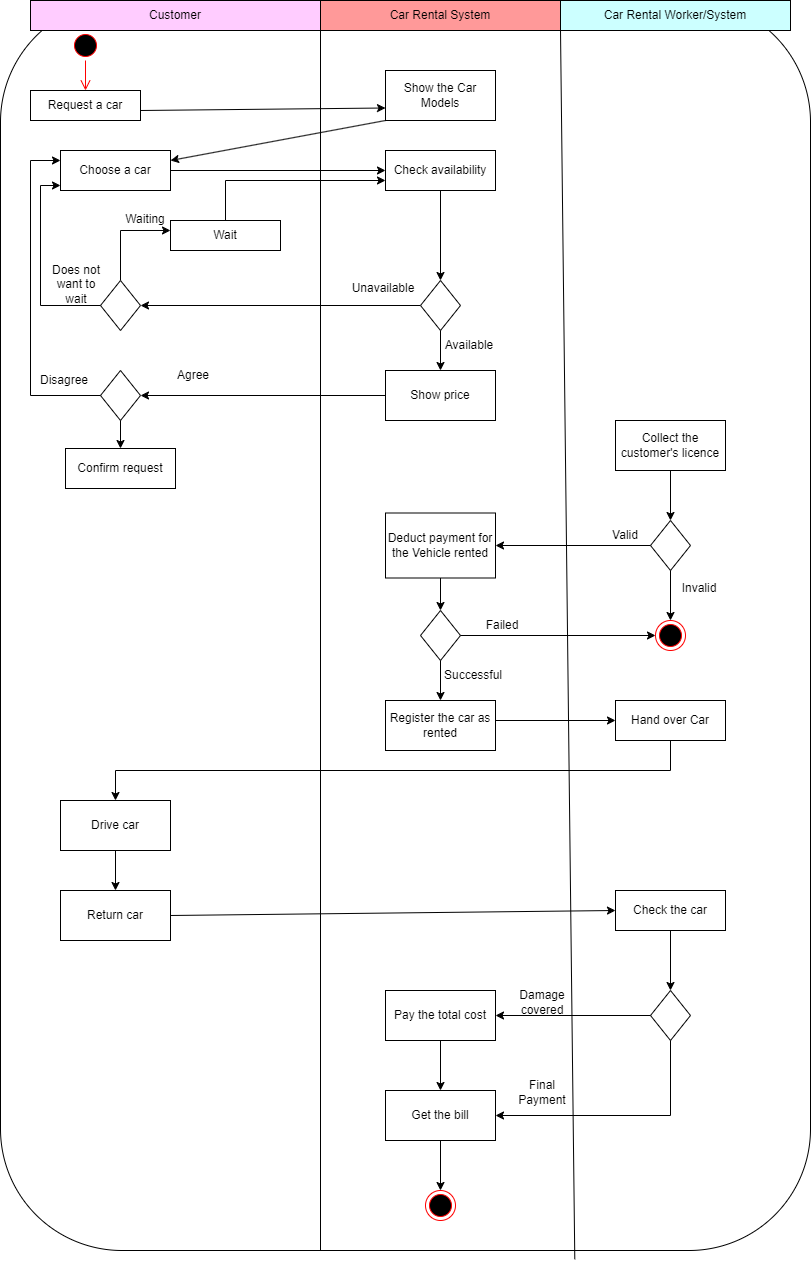

The diagram above was exported from draw.io. Its source (the exported page's mxGraphModel, read from the mxfile embedded in the PNG):
<mxGraphModel dx="2625" dy="1273" grid="0" gridSize="10" guides="1" tooltips="1" connect="1" arrows="1" fold="1" page="0" pageScale="1" pageWidth="850" pageHeight="1100" math="0" shadow="0">
  <root>
    <mxCell id="0" />
    <mxCell id="1" parent="0" />
    <mxCell id="iUA7kmPaTQs0iSQNWlyu-2" value="" style="rounded=1;whiteSpace=wrap;html=1;" vertex="1" parent="1">
      <mxGeometry x="20" y="30" width="810" height="1250" as="geometry" />
    </mxCell>
    <mxCell id="iUA7kmPaTQs0iSQNWlyu-5" value="Customer" style="html=1;whiteSpace=wrap;fillColor=#FFCCFF;" vertex="1" parent="1">
      <mxGeometry x="50" y="30" width="290" height="30" as="geometry" />
    </mxCell>
    <mxCell id="iUA7kmPaTQs0iSQNWlyu-6" value="Car Rental System" style="html=1;whiteSpace=wrap;fillColor=#FF9999;" vertex="1" parent="1">
      <mxGeometry x="340" y="30" width="240" height="30" as="geometry" />
    </mxCell>
    <mxCell id="iUA7kmPaTQs0iSQNWlyu-7" value="Car Rental Worker/System" style="html=1;whiteSpace=wrap;fillColor=#CCFFFF;" vertex="1" parent="1">
      <mxGeometry x="580" y="30" width="230" height="30" as="geometry" />
    </mxCell>
    <mxCell id="iUA7kmPaTQs0iSQNWlyu-9" value="Request a car" style="html=1;whiteSpace=wrap;" vertex="1" parent="1">
      <mxGeometry x="50" y="120" width="110" height="30" as="geometry" />
    </mxCell>
    <mxCell id="iUA7kmPaTQs0iSQNWlyu-10" value="Choose a car" style="html=1;whiteSpace=wrap;" vertex="1" parent="1">
      <mxGeometry x="80" y="180" width="110" height="40" as="geometry" />
    </mxCell>
    <mxCell id="iUA7kmPaTQs0iSQNWlyu-11" value="" style="ellipse;html=1;shape=startState;fillColor=#000000;strokeColor=#ff0000;" vertex="1" parent="1">
      <mxGeometry x="90" y="60" width="30" height="30" as="geometry" />
    </mxCell>
    <mxCell id="iUA7kmPaTQs0iSQNWlyu-12" value="" style="edgeStyle=orthogonalEdgeStyle;html=1;verticalAlign=bottom;endArrow=open;endSize=8;strokeColor=#ff0000;rounded=0;entryX=0.5;entryY=0;entryDx=0;entryDy=0;" edge="1" source="iUA7kmPaTQs0iSQNWlyu-11" parent="1" target="iUA7kmPaTQs0iSQNWlyu-9">
      <mxGeometry relative="1" as="geometry">
        <mxPoint x="105" y="110" as="targetPoint" />
      </mxGeometry>
    </mxCell>
    <mxCell id="iUA7kmPaTQs0iSQNWlyu-15" value="Wait" style="html=1;whiteSpace=wrap;" vertex="1" parent="1">
      <mxGeometry x="190" y="250" width="110" height="30" as="geometry" />
    </mxCell>
    <mxCell id="iUA7kmPaTQs0iSQNWlyu-16" value="" style="endArrow=classic;html=1;rounded=0;entryX=0;entryY=0.333;entryDx=0;entryDy=0;entryPerimeter=0;edgeStyle=orthogonalEdgeStyle;exitX=0.5;exitY=0;exitDx=0;exitDy=0;" edge="1" parent="1" source="iUA7kmPaTQs0iSQNWlyu-17" target="iUA7kmPaTQs0iSQNWlyu-15">
      <mxGeometry width="50" height="50" relative="1" as="geometry">
        <mxPoint x="110" y="320" as="sourcePoint" />
        <mxPoint x="160" y="270" as="targetPoint" />
      </mxGeometry>
    </mxCell>
    <mxCell id="iUA7kmPaTQs0iSQNWlyu-17" value="" style="rhombus;whiteSpace=wrap;html=1;" vertex="1" parent="1">
      <mxGeometry x="120" y="310" width="40" height="50" as="geometry" />
    </mxCell>
    <mxCell id="iUA7kmPaTQs0iSQNWlyu-18" value="" style="endArrow=classic;html=1;rounded=0;entryX=1;entryY=0.5;entryDx=0;entryDy=0;exitX=0;exitY=0.5;exitDx=0;exitDy=0;" edge="1" parent="1" source="iUA7kmPaTQs0iSQNWlyu-20" target="iUA7kmPaTQs0iSQNWlyu-17">
      <mxGeometry width="50" height="50" relative="1" as="geometry">
        <mxPoint x="140" y="400" as="sourcePoint" />
        <mxPoint x="190" y="350" as="targetPoint" />
      </mxGeometry>
    </mxCell>
    <mxCell id="iUA7kmPaTQs0iSQNWlyu-20" value="" style="rhombus;whiteSpace=wrap;html=1;" vertex="1" parent="1">
      <mxGeometry x="440" y="310" width="40" height="50" as="geometry" />
    </mxCell>
    <mxCell id="iUA7kmPaTQs0iSQNWlyu-22" value="" style="rhombus;whiteSpace=wrap;html=1;" vertex="1" parent="1">
      <mxGeometry x="120" y="400" width="40" height="50" as="geometry" />
    </mxCell>
    <mxCell id="iUA7kmPaTQs0iSQNWlyu-23" value="" style="endArrow=classic;html=1;rounded=0;exitX=0;exitY=0.5;exitDx=0;exitDy=0;entryX=0;entryY=0.25;entryDx=0;entryDy=0;edgeStyle=orthogonalEdgeStyle;" edge="1" parent="1" source="iUA7kmPaTQs0iSQNWlyu-22" target="iUA7kmPaTQs0iSQNWlyu-10">
      <mxGeometry width="50" height="50" relative="1" as="geometry">
        <mxPoint x="50" y="410" as="sourcePoint" />
        <mxPoint x="100" y="360" as="targetPoint" />
        <Array as="points">
          <mxPoint x="50" y="425" />
          <mxPoint x="50" y="190" />
        </Array>
      </mxGeometry>
    </mxCell>
    <mxCell id="iUA7kmPaTQs0iSQNWlyu-24" value="" style="endArrow=classic;html=1;rounded=0;exitX=0;exitY=0.5;exitDx=0;exitDy=0;edgeStyle=orthogonalEdgeStyle;" edge="1" parent="1" source="iUA7kmPaTQs0iSQNWlyu-17">
      <mxGeometry width="50" height="50" relative="1" as="geometry">
        <mxPoint x="130" y="415" as="sourcePoint" />
        <mxPoint x="80" y="215" as="targetPoint" />
        <Array as="points">
          <mxPoint x="60" y="335" />
          <mxPoint x="60" y="215" />
        </Array>
      </mxGeometry>
    </mxCell>
    <mxCell id="iUA7kmPaTQs0iSQNWlyu-25" value="" style="endArrow=classic;html=1;rounded=0;edgeStyle=orthogonalEdgeStyle;entryX=0;entryY=0.75;entryDx=0;entryDy=0;" edge="1" parent="1" target="iUA7kmPaTQs0iSQNWlyu-27">
      <mxGeometry width="50" height="50" relative="1" as="geometry">
        <mxPoint x="245" y="250" as="sourcePoint" />
        <mxPoint x="330" y="210" as="targetPoint" />
        <Array as="points">
          <mxPoint x="245" y="210" />
        </Array>
      </mxGeometry>
    </mxCell>
    <mxCell id="iUA7kmPaTQs0iSQNWlyu-73" value="" style="edgeStyle=orthogonalEdgeStyle;rounded=0;orthogonalLoop=1;jettySize=auto;html=1;" edge="1" parent="1" source="iUA7kmPaTQs0iSQNWlyu-27" target="iUA7kmPaTQs0iSQNWlyu-20">
      <mxGeometry relative="1" as="geometry" />
    </mxCell>
    <mxCell id="iUA7kmPaTQs0iSQNWlyu-27" value="Check availability" style="html=1;whiteSpace=wrap;" vertex="1" parent="1">
      <mxGeometry x="405" y="180" width="110" height="40" as="geometry" />
    </mxCell>
    <mxCell id="iUA7kmPaTQs0iSQNWlyu-31" value="" style="endArrow=classic;html=1;rounded=0;entryX=0;entryY=0.5;entryDx=0;entryDy=0;" edge="1" parent="1" target="iUA7kmPaTQs0iSQNWlyu-27">
      <mxGeometry width="50" height="50" relative="1" as="geometry">
        <mxPoint x="190" y="200" as="sourcePoint" />
        <mxPoint x="240" y="150" as="targetPoint" />
      </mxGeometry>
    </mxCell>
    <mxCell id="iUA7kmPaTQs0iSQNWlyu-32" value="Show the Car Models" style="html=1;whiteSpace=wrap;" vertex="1" parent="1">
      <mxGeometry x="405" y="100" width="110" height="50" as="geometry" />
    </mxCell>
    <mxCell id="iUA7kmPaTQs0iSQNWlyu-33" value="" style="endArrow=classic;html=1;rounded=0;entryX=0;entryY=0.75;entryDx=0;entryDy=0;" edge="1" parent="1" target="iUA7kmPaTQs0iSQNWlyu-32">
      <mxGeometry width="50" height="50" relative="1" as="geometry">
        <mxPoint x="160" y="140" as="sourcePoint" />
        <mxPoint x="210" y="90" as="targetPoint" />
      </mxGeometry>
    </mxCell>
    <mxCell id="iUA7kmPaTQs0iSQNWlyu-34" value="" style="endArrow=classic;html=1;rounded=0;exitX=0;exitY=1;exitDx=0;exitDy=0;" edge="1" parent="1" source="iUA7kmPaTQs0iSQNWlyu-32">
      <mxGeometry width="50" height="50" relative="1" as="geometry">
        <mxPoint x="170" y="150" as="sourcePoint" />
        <mxPoint x="190" y="190" as="targetPoint" />
      </mxGeometry>
    </mxCell>
    <mxCell id="iUA7kmPaTQs0iSQNWlyu-37" value="Show price" style="html=1;whiteSpace=wrap;" vertex="1" parent="1">
      <mxGeometry x="405" y="400" width="110" height="50" as="geometry" />
    </mxCell>
    <mxCell id="iUA7kmPaTQs0iSQNWlyu-38" value="" style="endArrow=classic;html=1;rounded=0;exitX=0.5;exitY=1;exitDx=0;exitDy=0;entryX=0.5;entryY=0;entryDx=0;entryDy=0;" edge="1" parent="1" source="iUA7kmPaTQs0iSQNWlyu-20" target="iUA7kmPaTQs0iSQNWlyu-37">
      <mxGeometry width="50" height="50" relative="1" as="geometry">
        <mxPoint x="400" y="360" as="sourcePoint" />
        <mxPoint x="415" y="400" as="targetPoint" />
      </mxGeometry>
    </mxCell>
    <mxCell id="iUA7kmPaTQs0iSQNWlyu-39" value="" style="endArrow=classic;html=1;rounded=0;exitX=0.5;exitY=1;exitDx=0;exitDy=0;" edge="1" parent="1" source="iUA7kmPaTQs0iSQNWlyu-22" target="iUA7kmPaTQs0iSQNWlyu-40">
      <mxGeometry width="50" height="50" relative="1" as="geometry">
        <mxPoint x="160" y="480" as="sourcePoint" />
        <mxPoint x="210" y="430" as="targetPoint" />
      </mxGeometry>
    </mxCell>
    <mxCell id="iUA7kmPaTQs0iSQNWlyu-40" value="Confirm request" style="html=1;whiteSpace=wrap;" vertex="1" parent="1">
      <mxGeometry x="85" y="478" width="110" height="40" as="geometry" />
    </mxCell>
    <mxCell id="iUA7kmPaTQs0iSQNWlyu-41" value="Deduct payment for the Vehicle rented" style="html=1;whiteSpace=wrap;" vertex="1" parent="1">
      <mxGeometry x="405" y="542.5" width="110" height="65" as="geometry" />
    </mxCell>
    <mxCell id="iUA7kmPaTQs0iSQNWlyu-43" value="" style="rhombus;whiteSpace=wrap;html=1;" vertex="1" parent="1">
      <mxGeometry x="440" y="640" width="40" height="50" as="geometry" />
    </mxCell>
    <mxCell id="iUA7kmPaTQs0iSQNWlyu-44" value="" style="endArrow=classic;html=1;rounded=0;exitX=0.5;exitY=1;exitDx=0;exitDy=0;entryX=0.5;entryY=0;entryDx=0;entryDy=0;" edge="1" parent="1" source="iUA7kmPaTQs0iSQNWlyu-41" target="iUA7kmPaTQs0iSQNWlyu-43">
      <mxGeometry width="50" height="50" relative="1" as="geometry">
        <mxPoint x="340" y="560" as="sourcePoint" />
        <mxPoint x="390" y="510" as="targetPoint" />
      </mxGeometry>
    </mxCell>
    <mxCell id="iUA7kmPaTQs0iSQNWlyu-45" value="" style="endArrow=classic;html=1;rounded=0;exitX=0.5;exitY=1;exitDx=0;exitDy=0;" edge="1" parent="1" source="iUA7kmPaTQs0iSQNWlyu-43" target="iUA7kmPaTQs0iSQNWlyu-46">
      <mxGeometry width="50" height="50" relative="1" as="geometry">
        <mxPoint x="415" y="585" as="sourcePoint" />
        <mxPoint x="415" y="630" as="targetPoint" />
      </mxGeometry>
    </mxCell>
    <mxCell id="iUA7kmPaTQs0iSQNWlyu-46" value="Register the car as rented" style="html=1;whiteSpace=wrap;" vertex="1" parent="1">
      <mxGeometry x="405" y="730" width="110" height="50" as="geometry" />
    </mxCell>
    <mxCell id="iUA7kmPaTQs0iSQNWlyu-47" value="Drive car" style="html=1;whiteSpace=wrap;" vertex="1" parent="1">
      <mxGeometry x="80" y="830" width="110" height="50" as="geometry" />
    </mxCell>
    <mxCell id="iUA7kmPaTQs0iSQNWlyu-48" value="Return car" style="html=1;whiteSpace=wrap;" vertex="1" parent="1">
      <mxGeometry x="80" y="920" width="110" height="50" as="geometry" />
    </mxCell>
    <mxCell id="iUA7kmPaTQs0iSQNWlyu-49" value="Pay the total cost" style="html=1;whiteSpace=wrap;" vertex="1" parent="1">
      <mxGeometry x="405" y="1020" width="110" height="50" as="geometry" />
    </mxCell>
    <mxCell id="iUA7kmPaTQs0iSQNWlyu-50" value="Get the bill" style="html=1;whiteSpace=wrap;" vertex="1" parent="1">
      <mxGeometry x="405" y="1120" width="110" height="50" as="geometry" />
    </mxCell>
    <mxCell id="iUA7kmPaTQs0iSQNWlyu-52" value="" style="endArrow=classic;html=1;rounded=0;exitX=0.5;exitY=1;exitDx=0;exitDy=0;entryX=0.5;entryY=0;entryDx=0;entryDy=0;" edge="1" parent="1" source="iUA7kmPaTQs0iSQNWlyu-49" target="iUA7kmPaTQs0iSQNWlyu-50">
      <mxGeometry width="50" height="50" relative="1" as="geometry">
        <mxPoint x="230" y="970" as="sourcePoint" />
        <mxPoint x="280" y="920" as="targetPoint" />
      </mxGeometry>
    </mxCell>
    <mxCell id="iUA7kmPaTQs0iSQNWlyu-53" value="Collect the customer's licence" style="html=1;whiteSpace=wrap;" vertex="1" parent="1">
      <mxGeometry x="635" y="450" width="110" height="50" as="geometry" />
    </mxCell>
    <mxCell id="iUA7kmPaTQs0iSQNWlyu-54" value="" style="endArrow=classic;html=1;rounded=0;exitX=0.5;exitY=1;exitDx=0;exitDy=0;entryX=0.5;entryY=0;entryDx=0;entryDy=0;" edge="1" parent="1" source="iUA7kmPaTQs0iSQNWlyu-53" target="iUA7kmPaTQs0iSQNWlyu-57">
      <mxGeometry width="50" height="50" relative="1" as="geometry">
        <mxPoint x="610" y="550" as="sourcePoint" />
        <mxPoint x="660" y="500" as="targetPoint" />
      </mxGeometry>
    </mxCell>
    <mxCell id="iUA7kmPaTQs0iSQNWlyu-57" value="" style="rhombus;whiteSpace=wrap;html=1;" vertex="1" parent="1">
      <mxGeometry x="670" y="550" width="40" height="50" as="geometry" />
    </mxCell>
    <mxCell id="iUA7kmPaTQs0iSQNWlyu-58" value="" style="endArrow=classic;html=1;rounded=0;exitX=0.5;exitY=1;exitDx=0;exitDy=0;" edge="1" parent="1" source="iUA7kmPaTQs0iSQNWlyu-57" target="iUA7kmPaTQs0iSQNWlyu-59">
      <mxGeometry width="50" height="50" relative="1" as="geometry">
        <mxPoint x="610" y="550" as="sourcePoint" />
        <mxPoint x="660" y="500" as="targetPoint" />
      </mxGeometry>
    </mxCell>
    <mxCell id="iUA7kmPaTQs0iSQNWlyu-59" value="" style="ellipse;html=1;shape=endState;fillColor=#000000;strokeColor=#ff0000;" vertex="1" parent="1">
      <mxGeometry x="675" y="650" width="30" height="30" as="geometry" />
    </mxCell>
    <mxCell id="iUA7kmPaTQs0iSQNWlyu-60" value="" style="endArrow=classic;html=1;rounded=0;exitX=1;exitY=0.5;exitDx=0;exitDy=0;entryX=0;entryY=0.5;entryDx=0;entryDy=0;" edge="1" parent="1" source="iUA7kmPaTQs0iSQNWlyu-43" target="iUA7kmPaTQs0iSQNWlyu-59">
      <mxGeometry width="50" height="50" relative="1" as="geometry">
        <mxPoint x="610" y="550" as="sourcePoint" />
        <mxPoint x="660" y="500" as="targetPoint" />
      </mxGeometry>
    </mxCell>
    <mxCell id="iUA7kmPaTQs0iSQNWlyu-61" value="Hand over Car" style="html=1;whiteSpace=wrap;" vertex="1" parent="1">
      <mxGeometry x="635" y="730" width="110" height="40" as="geometry" />
    </mxCell>
    <mxCell id="iUA7kmPaTQs0iSQNWlyu-62" value="" style="endArrow=classic;html=1;rounded=0;entryX=0;entryY=0.5;entryDx=0;entryDy=0;exitX=1;exitY=0.4;exitDx=0;exitDy=0;exitPerimeter=0;" edge="1" parent="1" source="iUA7kmPaTQs0iSQNWlyu-46" target="iUA7kmPaTQs0iSQNWlyu-61">
      <mxGeometry width="50" height="50" relative="1" as="geometry">
        <mxPoint x="460" y="760" as="sourcePoint" />
        <mxPoint x="510" y="710" as="targetPoint" />
      </mxGeometry>
    </mxCell>
    <mxCell id="iUA7kmPaTQs0iSQNWlyu-63" value="" style="endArrow=classic;html=1;rounded=0;exitX=0.5;exitY=1;exitDx=0;exitDy=0;entryX=0.5;entryY=0;entryDx=0;entryDy=0;edgeStyle=orthogonalEdgeStyle;" edge="1" parent="1" source="iUA7kmPaTQs0iSQNWlyu-61" target="iUA7kmPaTQs0iSQNWlyu-47">
      <mxGeometry width="50" height="50" relative="1" as="geometry">
        <mxPoint x="585" y="870" as="sourcePoint" />
        <mxPoint x="635" y="820" as="targetPoint" />
      </mxGeometry>
    </mxCell>
    <mxCell id="iUA7kmPaTQs0iSQNWlyu-64" value="" style="endArrow=classic;html=1;rounded=0;exitX=0.5;exitY=1;exitDx=0;exitDy=0;entryX=0.5;entryY=0;entryDx=0;entryDy=0;" edge="1" parent="1" source="iUA7kmPaTQs0iSQNWlyu-47" target="iUA7kmPaTQs0iSQNWlyu-48">
      <mxGeometry width="50" height="50" relative="1" as="geometry">
        <mxPoint x="360" y="1100" as="sourcePoint" />
        <mxPoint x="410" y="1050" as="targetPoint" />
      </mxGeometry>
    </mxCell>
    <mxCell id="iUA7kmPaTQs0iSQNWlyu-65" value="Check the car" style="html=1;whiteSpace=wrap;" vertex="1" parent="1">
      <mxGeometry x="635" y="920" width="110" height="40" as="geometry" />
    </mxCell>
    <mxCell id="iUA7kmPaTQs0iSQNWlyu-66" value="" style="endArrow=classic;html=1;rounded=0;exitX=1;exitY=0.5;exitDx=0;exitDy=0;entryX=0;entryY=0.5;entryDx=0;entryDy=0;" edge="1" parent="1" source="iUA7kmPaTQs0iSQNWlyu-48" target="iUA7kmPaTQs0iSQNWlyu-65">
      <mxGeometry width="50" height="50" relative="1" as="geometry">
        <mxPoint x="320" y="1040" as="sourcePoint" />
        <mxPoint x="370" y="990" as="targetPoint" />
      </mxGeometry>
    </mxCell>
    <mxCell id="iUA7kmPaTQs0iSQNWlyu-67" value="" style="rhombus;whiteSpace=wrap;html=1;" vertex="1" parent="1">
      <mxGeometry x="670" y="1020" width="40" height="50" as="geometry" />
    </mxCell>
    <mxCell id="iUA7kmPaTQs0iSQNWlyu-68" value="" style="endArrow=classic;html=1;rounded=0;exitX=0.5;exitY=1;exitDx=0;exitDy=0;entryX=0.5;entryY=0;entryDx=0;entryDy=0;" edge="1" parent="1" source="iUA7kmPaTQs0iSQNWlyu-65" target="iUA7kmPaTQs0iSQNWlyu-67">
      <mxGeometry width="50" height="50" relative="1" as="geometry">
        <mxPoint x="410" y="900" as="sourcePoint" />
        <mxPoint x="460" y="850" as="targetPoint" />
      </mxGeometry>
    </mxCell>
    <mxCell id="iUA7kmPaTQs0iSQNWlyu-69" value="" style="endArrow=classic;html=1;rounded=0;exitX=0;exitY=0.5;exitDx=0;exitDy=0;entryX=1;entryY=0.5;entryDx=0;entryDy=0;" edge="1" parent="1" source="iUA7kmPaTQs0iSQNWlyu-67" target="iUA7kmPaTQs0iSQNWlyu-49">
      <mxGeometry width="50" height="50" relative="1" as="geometry">
        <mxPoint x="410" y="900" as="sourcePoint" />
        <mxPoint x="460" y="850" as="targetPoint" />
      </mxGeometry>
    </mxCell>
    <mxCell id="iUA7kmPaTQs0iSQNWlyu-70" value="" style="endArrow=classic;html=1;rounded=0;exitX=0.5;exitY=1;exitDx=0;exitDy=0;entryX=1;entryY=0.5;entryDx=0;entryDy=0;edgeStyle=orthogonalEdgeStyle;" edge="1" parent="1" source="iUA7kmPaTQs0iSQNWlyu-67" target="iUA7kmPaTQs0iSQNWlyu-50">
      <mxGeometry width="50" height="50" relative="1" as="geometry">
        <mxPoint x="410" y="970" as="sourcePoint" />
        <mxPoint x="460" y="920" as="targetPoint" />
      </mxGeometry>
    </mxCell>
    <mxCell id="iUA7kmPaTQs0iSQNWlyu-71" value="" style="endArrow=classic;html=1;rounded=0;exitX=0.5;exitY=1;exitDx=0;exitDy=0;" edge="1" parent="1" source="iUA7kmPaTQs0iSQNWlyu-50" target="iUA7kmPaTQs0iSQNWlyu-72">
      <mxGeometry width="50" height="50" relative="1" as="geometry">
        <mxPoint x="460" y="1040" as="sourcePoint" />
        <mxPoint x="510" y="990" as="targetPoint" />
      </mxGeometry>
    </mxCell>
    <mxCell id="iUA7kmPaTQs0iSQNWlyu-72" value="" style="ellipse;html=1;shape=endState;fillColor=#000000;strokeColor=#ff0000;" vertex="1" parent="1">
      <mxGeometry x="445" y="1220" width="30" height="30" as="geometry" />
    </mxCell>
    <mxCell id="iUA7kmPaTQs0iSQNWlyu-75" value="" style="endArrow=classic;html=1;rounded=0;entryX=1;entryY=0.5;entryDx=0;entryDy=0;exitX=0;exitY=0.5;exitDx=0;exitDy=0;" edge="1" parent="1" source="iUA7kmPaTQs0iSQNWlyu-37" target="iUA7kmPaTQs0iSQNWlyu-22">
      <mxGeometry width="50" height="50" relative="1" as="geometry">
        <mxPoint x="360" y="430" as="sourcePoint" />
        <mxPoint x="500" y="430" as="targetPoint" />
      </mxGeometry>
    </mxCell>
    <mxCell id="iUA7kmPaTQs0iSQNWlyu-76" value="" style="endArrow=classic;html=1;rounded=0;exitX=0;exitY=0.5;exitDx=0;exitDy=0;entryX=1;entryY=0.5;entryDx=0;entryDy=0;" edge="1" parent="1" source="iUA7kmPaTQs0iSQNWlyu-57" target="iUA7kmPaTQs0iSQNWlyu-41">
      <mxGeometry width="50" height="50" relative="1" as="geometry">
        <mxPoint x="450" y="480" as="sourcePoint" />
        <mxPoint x="500" y="430" as="targetPoint" />
      </mxGeometry>
    </mxCell>
    <mxCell id="iUA7kmPaTQs0iSQNWlyu-77" value="" style="endArrow=none;html=1;rounded=0;entryX=1;entryY=1;entryDx=0;entryDy=0;" edge="1" parent="1" target="iUA7kmPaTQs0iSQNWlyu-5">
      <mxGeometry width="50" height="50" relative="1" as="geometry">
        <mxPoint x="340" y="1280" as="sourcePoint" />
        <mxPoint x="500" y="430" as="targetPoint" />
      </mxGeometry>
    </mxCell>
    <mxCell id="iUA7kmPaTQs0iSQNWlyu-78" value="" style="endArrow=none;html=1;rounded=0;entryX=1;entryY=1;entryDx=0;entryDy=0;exitX=0.709;exitY=1.007;exitDx=0;exitDy=0;exitPerimeter=0;" edge="1" parent="1" source="iUA7kmPaTQs0iSQNWlyu-2" target="iUA7kmPaTQs0iSQNWlyu-6">
      <mxGeometry width="50" height="50" relative="1" as="geometry">
        <mxPoint x="420" y="700" as="sourcePoint" />
        <mxPoint x="470" y="650" as="targetPoint" />
      </mxGeometry>
    </mxCell>
    <mxCell id="iUA7kmPaTQs0iSQNWlyu-80" value="Waiting" style="text;html=1;strokeColor=none;fillColor=none;align=center;verticalAlign=middle;whiteSpace=wrap;rounded=0;" vertex="1" parent="1">
      <mxGeometry x="135" y="234" width="60" height="30" as="geometry" />
    </mxCell>
    <mxCell id="iUA7kmPaTQs0iSQNWlyu-82" value="Unavailable" style="text;html=1;strokeColor=none;fillColor=none;align=center;verticalAlign=middle;whiteSpace=wrap;rounded=0;" vertex="1" parent="1">
      <mxGeometry x="373" y="303" width="60" height="30" as="geometry" />
    </mxCell>
    <mxCell id="iUA7kmPaTQs0iSQNWlyu-83" value="Available" style="text;html=1;strokeColor=none;fillColor=none;align=center;verticalAlign=middle;whiteSpace=wrap;rounded=0;" vertex="1" parent="1">
      <mxGeometry x="459" y="360" width="60" height="30" as="geometry" />
    </mxCell>
    <mxCell id="iUA7kmPaTQs0iSQNWlyu-85" value="Valid" style="text;html=1;strokeColor=none;fillColor=none;align=center;verticalAlign=middle;whiteSpace=wrap;rounded=0;" vertex="1" parent="1">
      <mxGeometry x="615" y="550" width="60" height="30" as="geometry" />
    </mxCell>
    <mxCell id="iUA7kmPaTQs0iSQNWlyu-86" value="Invalid" style="text;html=1;strokeColor=none;fillColor=none;align=center;verticalAlign=middle;whiteSpace=wrap;rounded=0;" vertex="1" parent="1">
      <mxGeometry x="689" y="603" width="60" height="30" as="geometry" />
    </mxCell>
    <mxCell id="iUA7kmPaTQs0iSQNWlyu-87" value="Failed" style="text;html=1;strokeColor=none;fillColor=none;align=center;verticalAlign=middle;whiteSpace=wrap;rounded=0;" vertex="1" parent="1">
      <mxGeometry x="492" y="640" width="60" height="30" as="geometry" />
    </mxCell>
    <mxCell id="iUA7kmPaTQs0iSQNWlyu-88" value="Successful" style="text;html=1;strokeColor=none;fillColor=none;align=center;verticalAlign=middle;whiteSpace=wrap;rounded=0;" vertex="1" parent="1">
      <mxGeometry x="463" y="690" width="60" height="30" as="geometry" />
    </mxCell>
    <mxCell id="iUA7kmPaTQs0iSQNWlyu-89" value="Agree" style="text;html=1;strokeColor=none;fillColor=none;align=center;verticalAlign=middle;whiteSpace=wrap;rounded=0;" vertex="1" parent="1">
      <mxGeometry x="183" y="390" width="60" height="30" as="geometry" />
    </mxCell>
    <mxCell id="iUA7kmPaTQs0iSQNWlyu-90" value="Disagree" style="text;html=1;strokeColor=none;fillColor=none;align=center;verticalAlign=middle;whiteSpace=wrap;rounded=0;" vertex="1" parent="1">
      <mxGeometry x="54" y="395" width="60" height="30" as="geometry" />
    </mxCell>
    <mxCell id="iUA7kmPaTQs0iSQNWlyu-91" value="Does not want to wait" style="text;html=1;strokeColor=none;fillColor=none;align=center;verticalAlign=middle;whiteSpace=wrap;rounded=0;" vertex="1" parent="1">
      <mxGeometry x="66" y="299" width="60" height="30" as="geometry" />
    </mxCell>
    <mxCell id="iUA7kmPaTQs0iSQNWlyu-92" value="Damage covered" style="text;html=1;strokeColor=none;fillColor=none;align=center;verticalAlign=middle;whiteSpace=wrap;rounded=0;" vertex="1" parent="1">
      <mxGeometry x="532" y="1017" width="60" height="30" as="geometry" />
    </mxCell>
    <mxCell id="iUA7kmPaTQs0iSQNWlyu-93" value="Final Payment" style="text;html=1;strokeColor=none;fillColor=none;align=center;verticalAlign=middle;whiteSpace=wrap;rounded=0;" vertex="1" parent="1">
      <mxGeometry x="532" y="1107" width="60" height="30" as="geometry" />
    </mxCell>
  </root>
</mxGraphModel>